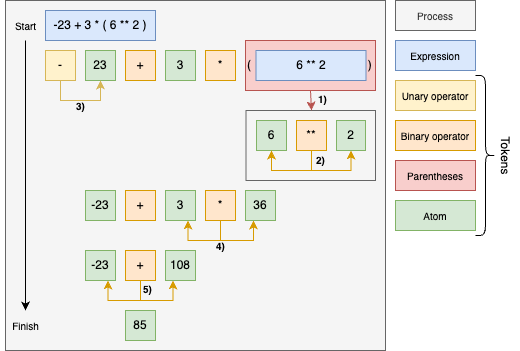

The diagram above was exported from draw.io. Its source (the exported page's mxGraphModel, read from the mxfile embedded in the PNG):
<mxGraphModel dx="877" dy="644" grid="1" gridSize="10" guides="1" tooltips="1" connect="1" arrows="1" fold="1" page="1" pageScale="1" pageWidth="827" pageHeight="1169" math="0" shadow="0">
  <root>
    <mxCell id="0" />
    <mxCell id="1" parent="0" />
    <mxCell id="mno6hQR_YxFKO-npf2fV-60" value="" style="rounded=0;whiteSpace=wrap;html=1;fillColor=#f5f5f5;fontColor=#333333;strokeColor=#666666;" parent="1" vertex="1">
      <mxGeometry x="40" y="40" width="380" height="350" as="geometry" />
    </mxCell>
    <mxCell id="mno6hQR_YxFKO-npf2fV-59" value="" style="rounded=0;whiteSpace=wrap;html=1;fillColor=#f5f5f5;fontColor=#333333;strokeColor=#666666;" parent="1" vertex="1">
      <mxGeometry x="280.5" y="150" width="129.5" height="70" as="geometry" />
    </mxCell>
    <mxCell id="mno6hQR_YxFKO-npf2fV-1" value="-23" style="rounded=0;whiteSpace=wrap;html=1;fillColor=#d5e8d4;strokeColor=#82b366;" parent="1" vertex="1">
      <mxGeometry x="120" y="230" width="30" height="30" as="geometry" />
    </mxCell>
    <mxCell id="mno6hQR_YxFKO-npf2fV-2" value="3" style="rounded=0;whiteSpace=wrap;html=1;fillColor=#d5e8d4;strokeColor=#82b366;" parent="1" vertex="1">
      <mxGeometry x="200" y="230" width="30" height="30" as="geometry" />
    </mxCell>
    <mxCell id="mno6hQR_YxFKO-npf2fV-5" value="+" style="rounded=0;whiteSpace=wrap;html=1;fillColor=#ffe6cc;strokeColor=#d79b00;" parent="1" vertex="1">
      <mxGeometry x="160" y="230" width="30" height="30" as="geometry" />
    </mxCell>
    <mxCell id="mno6hQR_YxFKO-npf2fV-52" style="edgeStyle=orthogonalEdgeStyle;rounded=0;orthogonalLoop=1;jettySize=auto;html=1;exitX=0.5;exitY=1;exitDx=0;exitDy=0;entryX=0.75;entryY=1;entryDx=0;entryDy=0;fillColor=#ffe6cc;strokeColor=#d79b00;" parent="1" source="mno6hQR_YxFKO-npf2fV-6" target="mno6hQR_YxFKO-npf2fV-2" edge="1">
      <mxGeometry relative="1" as="geometry">
        <Array as="points">
          <mxPoint x="255" y="280" />
          <mxPoint x="223" y="280" />
        </Array>
      </mxGeometry>
    </mxCell>
    <mxCell id="mno6hQR_YxFKO-npf2fV-53" style="edgeStyle=orthogonalEdgeStyle;rounded=0;orthogonalLoop=1;jettySize=auto;html=1;exitX=0.5;exitY=1;exitDx=0;exitDy=0;entryX=0.25;entryY=1;entryDx=0;entryDy=0;fillColor=#ffe6cc;strokeColor=#d79b00;" parent="1" source="mno6hQR_YxFKO-npf2fV-6" target="mno6hQR_YxFKO-npf2fV-27" edge="1">
      <mxGeometry relative="1" as="geometry">
        <mxPoint x="312.5" y="270" as="targetPoint" />
        <Array as="points">
          <mxPoint x="255" y="280" />
          <mxPoint x="288" y="280" />
          <mxPoint x="288" y="260" />
        </Array>
      </mxGeometry>
    </mxCell>
    <mxCell id="mno6hQR_YxFKO-npf2fV-6" value="*" style="rounded=0;whiteSpace=wrap;html=1;fillColor=#ffe6cc;strokeColor=#d79b00;" parent="1" vertex="1">
      <mxGeometry x="240" y="230" width="30" height="30" as="geometry" />
    </mxCell>
    <mxCell id="mno6hQR_YxFKO-npf2fV-12" value="Unary operator" style="rounded=0;whiteSpace=wrap;html=1;fillColor=#fff2cc;strokeColor=#d6b656;fontSize=10;" parent="1" vertex="1">
      <mxGeometry x="430" y="120" width="80" height="30" as="geometry" />
    </mxCell>
    <mxCell id="mno6hQR_YxFKO-npf2fV-13" value="Binary operator" style="rounded=0;whiteSpace=wrap;html=1;fillColor=#ffe6cc;strokeColor=#d79b00;fontSize=10;" parent="1" vertex="1">
      <mxGeometry x="430" y="160" width="80" height="30" as="geometry" />
    </mxCell>
    <mxCell id="mno6hQR_YxFKO-npf2fV-14" value="Parentheses" style="rounded=0;whiteSpace=wrap;html=1;align=center;fillColor=#f8cecc;strokeColor=#b85450;fontSize=10;" parent="1" vertex="1">
      <mxGeometry x="430" y="200" width="80" height="30" as="geometry" />
    </mxCell>
    <mxCell id="mno6hQR_YxFKO-npf2fV-15" value="Atom" style="rounded=0;whiteSpace=wrap;html=1;align=center;fillColor=#d5e8d4;strokeColor=#82b366;fontSize=10;" parent="1" vertex="1">
      <mxGeometry x="430" y="240" width="80" height="30" as="geometry" />
    </mxCell>
    <mxCell id="mno6hQR_YxFKO-npf2fV-25" value="Expression" style="rounded=0;whiteSpace=wrap;html=1;fillColor=#dae8fc;strokeColor=#6c8ebf;fontSize=10;" parent="1" vertex="1">
      <mxGeometry x="430" y="80" width="80" height="30" as="geometry" />
    </mxCell>
    <mxCell id="mno6hQR_YxFKO-npf2fV-26" value="-23 + 3 * ( 6 ** 2 )" style="rounded=0;whiteSpace=wrap;html=1;fillColor=#dae8fc;strokeColor=#6c8ebf;" parent="1" vertex="1">
      <mxGeometry x="80" y="50" width="110" height="30" as="geometry" />
    </mxCell>
    <mxCell id="mno6hQR_YxFKO-npf2fV-27" value="36" style="rounded=0;whiteSpace=wrap;html=1;fillColor=#d5e8d4;strokeColor=#82b366;" parent="1" vertex="1">
      <mxGeometry x="280" y="230" width="30" height="30" as="geometry" />
    </mxCell>
    <mxCell id="mno6hQR_YxFKO-npf2fV-58" style="edgeStyle=orthogonalEdgeStyle;rounded=0;orthogonalLoop=1;jettySize=auto;html=1;exitX=0.5;exitY=1;exitDx=0;exitDy=0;fillColor=#f8cecc;strokeColor=#b85450;" parent="1" source="mno6hQR_YxFKO-npf2fV-29" edge="1">
      <mxGeometry relative="1" as="geometry">
        <mxPoint x="346" y="150" as="targetPoint" />
      </mxGeometry>
    </mxCell>
    <mxCell id="mno6hQR_YxFKO-npf2fV-29" value="(&amp;nbsp; &amp;nbsp; &amp;nbsp; &amp;nbsp; &amp;nbsp; &amp;nbsp; &amp;nbsp; &amp;nbsp; &amp;nbsp; &amp;nbsp; &amp;nbsp; &amp;nbsp; &amp;nbsp; &amp;nbsp; &amp;nbsp; &amp;nbsp; &amp;nbsp; &amp;nbsp;)" style="rounded=0;whiteSpace=wrap;html=1;align=left;fillColor=#f8cecc;strokeColor=#b85450;" parent="1" vertex="1">
      <mxGeometry x="280" y="80" width="130" height="50" as="geometry" />
    </mxCell>
    <mxCell id="mno6hQR_YxFKO-npf2fV-30" value="23" style="rounded=0;whiteSpace=wrap;html=1;fillColor=#d5e8d4;strokeColor=#82b366;" parent="1" vertex="1">
      <mxGeometry x="120" y="90" width="30" height="30" as="geometry" />
    </mxCell>
    <mxCell id="mno6hQR_YxFKO-npf2fV-31" value="3" style="rounded=0;whiteSpace=wrap;html=1;fillColor=#d5e8d4;strokeColor=#82b366;" parent="1" vertex="1">
      <mxGeometry x="200" y="90" width="30" height="30" as="geometry" />
    </mxCell>
    <mxCell id="mno6hQR_YxFKO-npf2fV-32" value="6" style="rounded=0;whiteSpace=wrap;html=1;fillColor=#d5e8d4;strokeColor=#82b366;" parent="1" vertex="1">
      <mxGeometry x="291" y="160" width="30" height="30" as="geometry" />
    </mxCell>
    <mxCell id="mno6hQR_YxFKO-npf2fV-33" value="+" style="rounded=0;whiteSpace=wrap;html=1;fillColor=#ffe6cc;strokeColor=#d79b00;" parent="1" vertex="1">
      <mxGeometry x="160" y="90" width="30" height="30" as="geometry" />
    </mxCell>
    <mxCell id="mno6hQR_YxFKO-npf2fV-34" value="*" style="rounded=0;whiteSpace=wrap;html=1;fillColor=#ffe6cc;strokeColor=#d79b00;" parent="1" vertex="1">
      <mxGeometry x="240" y="90" width="30" height="30" as="geometry" />
    </mxCell>
    <mxCell id="mno6hQR_YxFKO-npf2fV-35" value="2" style="rounded=0;whiteSpace=wrap;html=1;fillColor=#d5e8d4;strokeColor=#82b366;" parent="1" vertex="1">
      <mxGeometry x="371" y="160" width="29" height="30" as="geometry" />
    </mxCell>
    <mxCell id="mno6hQR_YxFKO-npf2fV-54" style="edgeStyle=orthogonalEdgeStyle;rounded=0;orthogonalLoop=1;jettySize=auto;html=1;exitX=0.5;exitY=1;exitDx=0;exitDy=0;entryX=0.5;entryY=1;entryDx=0;entryDy=0;fillColor=#ffe6cc;strokeColor=#d79b00;" parent="1" source="mno6hQR_YxFKO-npf2fV-36" target="mno6hQR_YxFKO-npf2fV-32" edge="1">
      <mxGeometry relative="1" as="geometry" />
    </mxCell>
    <mxCell id="mno6hQR_YxFKO-npf2fV-55" style="edgeStyle=orthogonalEdgeStyle;rounded=0;orthogonalLoop=1;jettySize=auto;html=1;exitX=0.5;exitY=1;exitDx=0;exitDy=0;entryX=0.5;entryY=1;entryDx=0;entryDy=0;fillColor=#ffe6cc;strokeColor=#d79b00;" parent="1" source="mno6hQR_YxFKO-npf2fV-36" target="mno6hQR_YxFKO-npf2fV-35" edge="1">
      <mxGeometry relative="1" as="geometry">
        <Array as="points">
          <mxPoint x="346" y="210" />
          <mxPoint x="386" y="210" />
        </Array>
      </mxGeometry>
    </mxCell>
    <mxCell id="mno6hQR_YxFKO-npf2fV-36" value="**" style="rounded=0;whiteSpace=wrap;html=1;fillColor=#ffe6cc;strokeColor=#d79b00;" parent="1" vertex="1">
      <mxGeometry x="331" y="160" width="30" height="30" as="geometry" />
    </mxCell>
    <mxCell id="mno6hQR_YxFKO-npf2fV-37" value="-" style="rounded=0;whiteSpace=wrap;html=1;fillColor=#fff2cc;strokeColor=#d6b656;" parent="1" vertex="1">
      <mxGeometry x="80" y="90" width="30" height="30" as="geometry" />
    </mxCell>
    <mxCell id="mno6hQR_YxFKO-npf2fV-43" value="-23" style="rounded=0;whiteSpace=wrap;html=1;fillColor=#d5e8d4;strokeColor=#82b366;" parent="1" vertex="1">
      <mxGeometry x="120" y="290" width="30" height="30" as="geometry" />
    </mxCell>
    <mxCell id="mno6hQR_YxFKO-npf2fV-45" style="edgeStyle=orthogonalEdgeStyle;rounded=0;orthogonalLoop=1;jettySize=auto;html=1;exitX=0.5;exitY=1;exitDx=0;exitDy=0;entryX=0.75;entryY=1;entryDx=0;entryDy=0;fillColor=#ffe6cc;strokeColor=#d79b00;" parent="1" source="mno6hQR_YxFKO-npf2fV-47" target="mno6hQR_YxFKO-npf2fV-43" edge="1">
      <mxGeometry relative="1" as="geometry">
        <Array as="points">
          <mxPoint x="175" y="340" />
          <mxPoint x="143" y="340" />
        </Array>
      </mxGeometry>
    </mxCell>
    <mxCell id="mno6hQR_YxFKO-npf2fV-46" style="edgeStyle=orthogonalEdgeStyle;rounded=0;orthogonalLoop=1;jettySize=auto;html=1;exitX=0.5;exitY=1;exitDx=0;exitDy=0;entryX=0.25;entryY=1;entryDx=0;entryDy=0;fillColor=#ffe6cc;strokeColor=#d79b00;" parent="1" source="mno6hQR_YxFKO-npf2fV-47" edge="1">
      <mxGeometry relative="1" as="geometry">
        <Array as="points">
          <mxPoint x="175" y="340" />
          <mxPoint x="208" y="340" />
        </Array>
        <mxPoint x="207.5" y="320" as="targetPoint" />
      </mxGeometry>
    </mxCell>
    <mxCell id="mno6hQR_YxFKO-npf2fV-47" value="+" style="rounded=0;whiteSpace=wrap;html=1;fillColor=#ffe6cc;strokeColor=#d79b00;" parent="1" vertex="1">
      <mxGeometry x="160" y="290" width="30" height="30" as="geometry" />
    </mxCell>
    <mxCell id="mno6hQR_YxFKO-npf2fV-51" value="108" style="rounded=0;whiteSpace=wrap;html=1;fillColor=#d5e8d4;strokeColor=#82b366;" parent="1" vertex="1">
      <mxGeometry x="200" y="290" width="30" height="30" as="geometry" />
    </mxCell>
    <mxCell id="mno6hQR_YxFKO-npf2fV-56" style="edgeStyle=orthogonalEdgeStyle;rounded=0;orthogonalLoop=1;jettySize=auto;html=1;exitX=0.5;exitY=1;exitDx=0;exitDy=0;entryX=0.5;entryY=1;entryDx=0;entryDy=0;fillColor=#fff2cc;strokeColor=#d6b656;" parent="1" source="mno6hQR_YxFKO-npf2fV-37" target="mno6hQR_YxFKO-npf2fV-30" edge="1">
      <mxGeometry relative="1" as="geometry">
        <Array as="points">
          <mxPoint x="95" y="140" />
          <mxPoint x="135" y="140" />
        </Array>
        <mxPoint x="95" y="-30" as="sourcePoint" />
        <mxPoint x="128" y="-30" as="targetPoint" />
      </mxGeometry>
    </mxCell>
    <mxCell id="mno6hQR_YxFKO-npf2fV-57" value="6 ** 2" style="rounded=0;whiteSpace=wrap;html=1;fillColor=#dae8fc;strokeColor=#6c8ebf;" parent="1" vertex="1">
      <mxGeometry x="290.5" y="90" width="110" height="30" as="geometry" />
    </mxCell>
    <mxCell id="mno6hQR_YxFKO-npf2fV-61" value="85" style="rounded=0;whiteSpace=wrap;html=1;fillColor=#d5e8d4;strokeColor=#82b366;" parent="1" vertex="1">
      <mxGeometry x="160" y="350" width="30" height="30" as="geometry" />
    </mxCell>
    <mxCell id="mno6hQR_YxFKO-npf2fV-65" value="3)" style="text;html=1;align=center;verticalAlign=middle;resizable=0;points=[];autosize=1;strokeColor=none;fillColor=none;fontStyle=1;fontSize=10;" parent="1" vertex="1">
      <mxGeometry x="100" y="130" width="30" height="30" as="geometry" />
    </mxCell>
    <mxCell id="mno6hQR_YxFKO-npf2fV-67" value="1)" style="text;html=1;align=center;verticalAlign=middle;resizable=0;points=[];autosize=1;strokeColor=none;fillColor=none;fontStyle=1;fontSize=10;" parent="1" vertex="1">
      <mxGeometry x="342" y="123" width="30" height="30" as="geometry" />
    </mxCell>
    <mxCell id="mno6hQR_YxFKO-npf2fV-68" value="2)" style="text;html=1;align=center;verticalAlign=middle;resizable=0;points=[];autosize=1;strokeColor=none;fillColor=none;fontStyle=1;fontSize=10;" parent="1" vertex="1">
      <mxGeometry x="340" y="184" width="30" height="30" as="geometry" />
    </mxCell>
    <mxCell id="mno6hQR_YxFKO-npf2fV-69" value="4)" style="text;html=1;align=center;verticalAlign=middle;resizable=0;points=[];autosize=1;strokeColor=none;fillColor=none;fontStyle=1;fontSize=10;" parent="1" vertex="1">
      <mxGeometry x="240" y="270" width="30" height="30" as="geometry" />
    </mxCell>
    <mxCell id="mno6hQR_YxFKO-npf2fV-70" value="5)" style="text;html=1;align=center;verticalAlign=middle;resizable=0;points=[];autosize=1;strokeColor=none;fillColor=none;fontStyle=1;fontSize=10;" parent="1" vertex="1">
      <mxGeometry x="167" y="313" width="30" height="30" as="geometry" />
    </mxCell>
    <mxCell id="mno6hQR_YxFKO-npf2fV-73" value="Process" style="rounded=0;whiteSpace=wrap;html=1;fillColor=#f5f5f5;strokeColor=#666666;fontColor=#333333;fontSize=10;verticalAlign=middle;" parent="1" vertex="1">
      <mxGeometry x="430" y="40" width="80" height="30" as="geometry" />
    </mxCell>
    <mxCell id="mno6hQR_YxFKO-npf2fV-75" value="" style="endArrow=classic;html=1;rounded=0;" parent="1" edge="1">
      <mxGeometry width="50" height="50" relative="1" as="geometry">
        <mxPoint x="60" y="80" as="sourcePoint" />
        <mxPoint x="60" y="350" as="targetPoint" />
      </mxGeometry>
    </mxCell>
    <mxCell id="mno6hQR_YxFKO-npf2fV-76" value="Start" style="text;html=1;align=center;verticalAlign=middle;resizable=0;points=[];autosize=1;strokeColor=none;fillColor=none;fontSize=10;" parent="1" vertex="1">
      <mxGeometry x="40" y="50" width="40" height="30" as="geometry" />
    </mxCell>
    <mxCell id="mno6hQR_YxFKO-npf2fV-77" value="Finish" style="text;html=1;align=center;verticalAlign=middle;resizable=0;points=[];autosize=1;strokeColor=none;fillColor=none;fontSize=10;" parent="1" vertex="1">
      <mxGeometry x="35" y="350" width="50" height="30" as="geometry" />
    </mxCell>
    <mxCell id="Ct3hUm-DSvwcre1bIgu--1" value="" style="shape=curlyBracket;whiteSpace=wrap;html=1;rounded=1;flipH=1;labelPosition=right;verticalLabelPosition=middle;align=left;verticalAlign=middle;" vertex="1" parent="1">
      <mxGeometry x="510" y="115" width="20" height="160" as="geometry" />
    </mxCell>
    <mxCell id="Ct3hUm-DSvwcre1bIgu--2" value="Tokens" style="text;html=1;align=center;verticalAlign=middle;resizable=0;points=[];autosize=1;strokeColor=none;fillColor=none;rotation=90;" vertex="1" parent="1">
      <mxGeometry x="510" y="180" width="60" height="30" as="geometry" />
    </mxCell>
  </root>
</mxGraphModel>